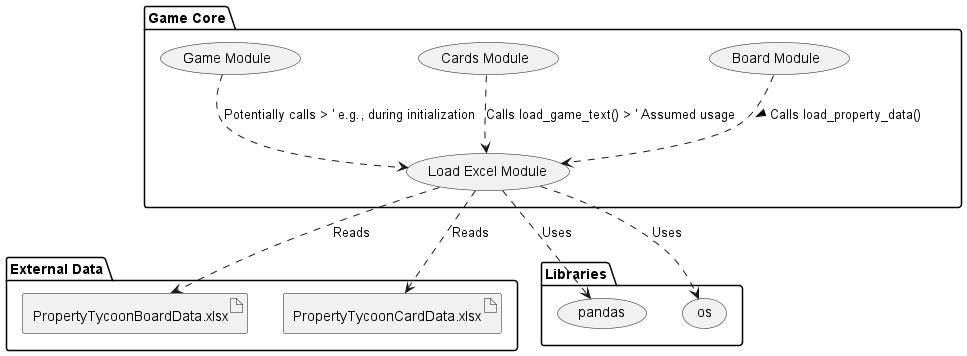

The diagram above was rendered by PlantUML. Its source (embedded in the PNG):
@startuml
package "External Data" {
    artifact "PropertyTycoonBoardData.xlsx" as BoardDataXlsx
    artifact "PropertyTycoonCardData.xlsx" as CardDataXlsx
}

package "Game Core" {
    (Load Excel Module) as LoadExcel
    (Board Module) as Board
    (Cards Module) as Cards
    (Game Module) as Game
}

package "Libraries" {
    (pandas) as PandasLib
    (os) as OsLib
}

LoadExcel ..> BoardDataXlsx : Reads
LoadExcel ..> CardDataXlsx : Reads
LoadExcel ..> PandasLib : Uses
LoadExcel ..> OsLib : Uses

Board ..> LoadExcel : Calls load_property_data() >
Cards ..> LoadExcel : Calls load_game_text() > ' Assumed usage
Game ..> LoadExcel : Potentially calls > ' e.g., during initialization
@enduml